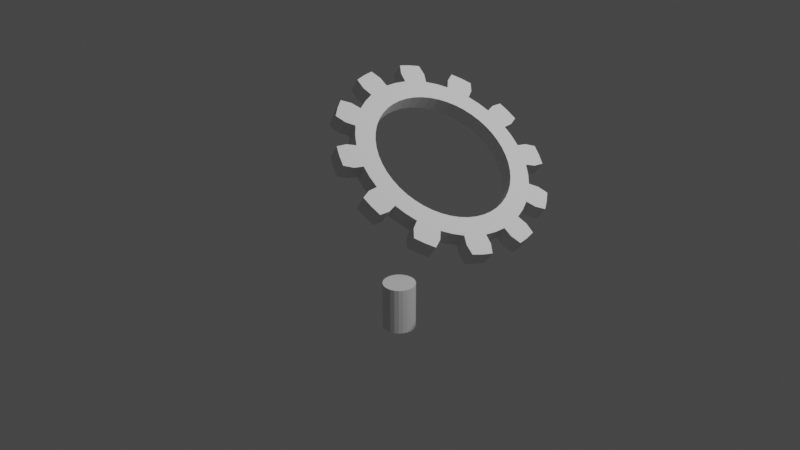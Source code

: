 # Source: 20210716_rigid_body_hinge_and_motor_linear_0001.blend  (saved by Blender 2.93.20; exported with 4.5.12 LTS)
import bpy
from mathutils import Matrix  # noqa: F401  (used for matrix-valued properties, if any)

bpy.ops.wm.read_factory_settings(use_empty=True)
scene = bpy.context.scene
scene.name = 'Scene'

# ---- collections
col_collection = bpy.data.collections.new('Collection'); scene.collection.children.link(col_collection)

# ---- world
world_world = bpy.data.worlds.new('World'); scene.world = world_world
world_world.use_nodes = True; world_world.node_tree.nodes.clear()
_N = world_world.node_tree.nodes; _L = world_world.node_tree.links
n0 = _N.new('ShaderNodeOutputWorld'); n0.name = 'World Output'; n0.location = (300, 300)
n1 = _N.new('ShaderNodeBackground'); n1.name = 'Background'; n1.location = (10, 300)
n1.inputs[0].default_value = (0.05088, 0.05088, 0.05088, 1.0)
_L.new(n1.outputs[0], n0.inputs[0])
n0.is_active_output = True
world_world.color = (0.05088, 0.05088, 0.05088)
world_world.use_sun_shadow = False
world_world.sun_shadow_jitter_overblur = 0.0

# ---- cameras
cam_camera = bpy.data.cameras.new('Camera')
cam_camera.clip_end = 100.0
cam_camera.ortho_scale = 7.314

# ---- lights
light_light = bpy.data.lights.new('Light', 'POINT')
light_light.transmission_factor = 0.0
light_light.energy = 1000.0
light_light.shadow_soft_size = 0.1
light_light.shadow_maximum_resolution = 0.006
light_light.use_absolute_resolution = True

# ---- meshes
me_gear = bpy.data.meshes.new('Gear')
me_gear.from_pydata([(-0.08109, 0.0, -0.7), (-0.08109, 0.09137, -0.694), (-0.08109, 0.1812, -0.6761), (-0.08109, 0.2679, -0.6467), (-0.08109, 0.0, -0.9), (-0.08109, 0.1175, -0.8923), (-0.08109, 0.2329, -0.8693), (-0.08109, 0.3444, -0.8315), (-0.08109, 0.1305, -0.9914), (-0.08109, 0.2588, -0.9659), (-0.08109, 0.3827, -0.9239), (-0.08109, 0.1796, -1.085), (-0.08109, 0.2847, -1.063), (-0.08109, 0.3871, -1.03), (0.08109, 0.0, -0.7), (0.08109, 0.09137, -0.694), (0.08109, 0.1812, -0.6761), (0.08109, 0.2679, -0.6467), (0.08109, 0.0, -0.9), (0.08109, 0.1175, -0.8923), (0.08109, 0.2329, -0.8693), (0.08109, 0.3444, -0.8315), (0.08109, 0.1305, -0.9914), (0.08109, 0.2588, -0.9659), (0.08109, 0.3827, -0.9239), (0.08109, 0.1796, -1.085), (0.08109, 0.2847, -1.063), (0.08109, 0.3871, -1.03), (-0.08109, 0.35, -0.6062), (-0.08109, 0.4261, -0.5553), (-0.08109, 0.495, -0.495), (-0.08109, 0.5553, -0.4261), (-0.08109, 0.45, -0.7794), (-0.08109, 0.5479, -0.714), (-0.08109, 0.6364, -0.6364), (-0.08109, 0.714, -0.5479), (-0.08109, 0.6088, -0.7934), (-0.08109, 0.7071, -0.7071), (-0.08109, 0.7934, -0.6088), (-0.08109, 0.6981, -0.8501), (-0.08109, 0.7778, -0.7778), (-0.08109, 0.8501, -0.6981), (0.08109, 0.35, -0.6062), (0.08109, 0.4261, -0.5553), (0.08109, 0.495, -0.495), (0.08109, 0.5553, -0.4261), (0.08109, 0.45, -0.7794), (0.08109, 0.5479, -0.714), (0.08109, 0.6364, -0.6364), (0.08109, 0.714, -0.5479), (0.08109, 0.6088, -0.7934), (0.08109, 0.7071, -0.7071), (0.08109, 0.7934, -0.6088), (0.08109, 0.6981, -0.8501), (0.08109, 0.7778, -0.7778), (0.08109, 0.8501, -0.6981), (-0.08109, 0.6062, -0.35), (-0.08109, 0.6467, -0.2679), (-0.08109, 0.6761, -0.1812), (-0.08109, 0.694, -0.09137), (-0.08109, 0.7794, -0.45), (-0.08109, 0.8315, -0.3444), (-0.08109, 0.8693, -0.2329), (-0.08109, 0.8923, -0.1175), (-0.08109, 0.9239, -0.3827), (-0.08109, 0.9659, -0.2588), (-0.08109, 0.9914, -0.1305), (-0.08109, 1.03, -0.3871), (-0.08109, 1.063, -0.2847), (-0.08109, 1.085, -0.1796), (0.08109, 0.6062, -0.35), (0.08109, 0.6467, -0.2679), (0.08109, 0.6761, -0.1812), (0.08109, 0.694, -0.09137), (0.08109, 0.7794, -0.45), (0.08109, 0.8315, -0.3444), (0.08109, 0.8693, -0.2329), (0.08109, 0.8923, -0.1175), (0.08109, 0.9239, -0.3827), (0.08109, 0.9659, -0.2588), (0.08109, 0.9914, -0.1305), (0.08109, 1.03, -0.3871), (0.08109, 1.063, -0.2847), (0.08109, 1.085, -0.1796), (-0.08109, 0.7, -6.122e-09), (-0.08109, 0.694, 0.09137), (-0.08109, 0.6761, 0.1812), (-0.08109, 0.6467, 0.2679), (-0.08109, 0.9, -6.122e-09), (-0.08109, 0.8923, 0.1175), (-0.08109, 0.8693, 0.2329), (-0.08109, 0.8315, 0.3444), (-0.08109, 0.9914, 0.1305), (-0.08109, 0.9659, 0.2588), (-0.08109, 0.9239, 0.3827), (-0.08109, 1.085, 0.1796), (-0.08109, 1.063, 0.2847), (-0.08109, 1.03, 0.3871), (0.08109, 0.7, 6.122e-09), (0.08109, 0.694, 0.09137), (0.08109, 0.6761, 0.1812), (0.08109, 0.6467, 0.2679), (0.08109, 0.9, 6.122e-09), (0.08109, 0.8923, 0.1175), (0.08109, 0.8693, 0.2329), (0.08109, 0.8315, 0.3444), (0.08109, 0.9914, 0.1305), (0.08109, 0.9659, 0.2588), (0.08109, 0.9239, 0.3827), (0.08109, 1.085, 0.1796), (0.08109, 1.063, 0.2847), (0.08109, 1.03, 0.3871), (-0.08109, 0.6062, 0.35), (-0.08109, 0.5553, 0.4261), (-0.08109, 0.495, 0.495), (-0.08109, 0.4261, 0.5553), (-0.08109, 0.7794, 0.45), (-0.08109, 0.714, 0.5479), (-0.08109, 0.6364, 0.6364), (-0.08109, 0.5479, 0.714), (-0.08109, 0.7934, 0.6088), (-0.08109, 0.7071, 0.7071), (-0.08109, 0.6088, 0.7934), (-0.08109, 0.8501, 0.6981), (-0.08109, 0.7778, 0.7778), (-0.08109, 0.6981, 0.8501), (0.08109, 0.6062, 0.35), (0.08109, 0.5553, 0.4261), (0.08109, 0.495, 0.495), (0.08109, 0.4261, 0.5553), (0.08109, 0.7794, 0.45), (0.08109, 0.714, 0.5479), (0.08109, 0.6364, 0.6364), (0.08109, 0.5479, 0.714), (0.08109, 0.7934, 0.6088), (0.08109, 0.7071, 0.7071), (0.08109, 0.6088, 0.7934), (0.08109, 0.8501, 0.6981), (0.08109, 0.7778, 0.7778), (0.08109, 0.6981, 0.8501), (-0.08109, 0.35, 0.6062), (-0.08109, 0.2679, 0.6467), (-0.08109, 0.1812, 0.6761), (-0.08109, 0.09137, 0.694), (-0.08109, 0.45, 0.7794), (-0.08109, 0.3444, 0.8315), (-0.08109, 0.2329, 0.8693), (-0.08109, 0.1175, 0.8923), (-0.08109, 0.3827, 0.9239), (-0.08109, 0.2588, 0.9659), (-0.08109, 0.1305, 0.9914), (-0.08109, 0.3871, 1.03), (-0.08109, 0.2847, 1.063), (-0.08109, 0.1796, 1.085), (0.08109, 0.35, 0.6062), (0.08109, 0.2679, 0.6467), (0.08109, 0.1812, 0.6761), (0.08109, 0.09137, 0.694), (0.08109, 0.45, 0.7794), (0.08109, 0.3444, 0.8315), (0.08109, 0.2329, 0.8693), (0.08109, 0.1175, 0.8923), (0.08109, 0.3827, 0.9239), (0.08109, 0.2588, 0.9659), (0.08109, 0.1305, 0.9914), (0.08109, 0.3871, 1.03), (0.08109, 0.2847, 1.063), (0.08109, 0.1796, 1.085), (-0.08109, 8.587e-17, 0.7), (-0.08109, -0.09137, 0.694), (-0.08109, -0.1812, 0.6761), (-0.08109, -0.2679, 0.6467), (-0.08109, 1.102e-16, 0.9), (-0.08109, -0.1175, 0.8923), (-0.08109, -0.2329, 0.8693), (-0.08109, -0.3444, 0.8315), (-0.08109, -0.1305, 0.9914), (-0.08109, -0.2588, 0.9659), (-0.08109, -0.3827, 0.9239), (-0.08109, -0.1796, 1.085), (-0.08109, -0.2847, 1.063), (-0.08109, -0.3871, 1.03), (0.08109, 8.587e-17, 0.7), (0.08109, -0.09137, 0.694), (0.08109, -0.1812, 0.6761), (0.08109, -0.2679, 0.6467), (0.08109, 1.102e-16, 0.9), (0.08109, -0.1175, 0.8923), (0.08109, -0.2329, 0.8693), (0.08109, -0.3444, 0.8315), (0.08109, -0.1305, 0.9914), (0.08109, -0.2588, 0.9659), (0.08109, -0.3827, 0.9239), (0.08109, -0.1796, 1.085), (0.08109, -0.2847, 1.063), (0.08109, -0.3871, 1.03), (-0.08109, -0.35, 0.6062), (-0.08109, -0.4261, 0.5553), (-0.08109, -0.495, 0.495), (-0.08109, -0.5553, 0.4261), (-0.08109, -0.45, 0.7794), (-0.08109, -0.5479, 0.714), (-0.08109, -0.6364, 0.6364), (-0.08109, -0.714, 0.5479), (-0.08109, -0.6088, 0.7934), (-0.08109, -0.7071, 0.7071), (-0.08109, -0.7934, 0.6088), (-0.08109, -0.6981, 0.8501), (-0.08109, -0.7778, 0.7778), (-0.08109, -0.8501, 0.6981), (0.08109, -0.35, 0.6062), (0.08109, -0.4261, 0.5553), (0.08109, -0.495, 0.495), (0.08109, -0.5553, 0.4261), (0.08109, -0.45, 0.7794), (0.08109, -0.5479, 0.714), (0.08109, -0.6364, 0.6364), (0.08109, -0.714, 0.5479), (0.08109, -0.6088, 0.7934), (0.08109, -0.7071, 0.7071), (0.08109, -0.7934, 0.6088), (0.08109, -0.6981, 0.8501), (0.08109, -0.7778, 0.7778), (0.08109, -0.8501, 0.6981), (-0.08109, -0.6062, 0.35), (-0.08109, -0.6467, 0.2679), (-0.08109, -0.6761, 0.1812), (-0.08109, -0.694, 0.09137), (-0.08109, -0.7794, 0.45), (-0.08109, -0.8315, 0.3444), (-0.08109, -0.8693, 0.2329), (-0.08109, -0.8923, 0.1175), (-0.08109, -0.9239, 0.3827), (-0.08109, -0.9659, 0.2588), (-0.08109, -0.9914, 0.1305), (-0.08109, -1.03, 0.3871), (-0.08109, -1.063, 0.2847), (-0.08109, -1.085, 0.1796), (0.08109, -0.6062, 0.35), (0.08109, -0.6467, 0.2679), (0.08109, -0.6761, 0.1812), (0.08109, -0.694, 0.09137), (0.08109, -0.7794, 0.45), (0.08109, -0.8315, 0.3444), (0.08109, -0.8693, 0.2329), (0.08109, -0.8923, 0.1175), (0.08109, -0.9239, 0.3827), (0.08109, -0.9659, 0.2588), (0.08109, -0.9914, 0.1305), (0.08109, -1.03, 0.3871), (0.08109, -1.063, 0.2847), (0.08109, -1.085, 0.1796), (-0.08109, -0.7, -6.122e-09), (-0.08109, -0.694, -0.09137), (-0.08109, -0.6761, -0.1812), (-0.08109, -0.6467, -0.2679), (-0.08109, -0.9, -6.122e-09), (-0.08109, -0.8923, -0.1175), (-0.08109, -0.8693, -0.2329), (-0.08109, -0.8315, -0.3444), (-0.08109, -0.9914, -0.1305), (-0.08109, -0.9659, -0.2588), (-0.08109, -0.9239, -0.3827), (-0.08109, -1.085, -0.1796), (-0.08109, -1.063, -0.2847), (-0.08109, -1.03, -0.3871), (0.08109, -0.7, 6.122e-09), (0.08109, -0.694, -0.09137), (0.08109, -0.6761, -0.1812), (0.08109, -0.6467, -0.2679), (0.08109, -0.9, 6.122e-09), (0.08109, -0.8923, -0.1175), (0.08109, -0.8693, -0.2329), (0.08109, -0.8315, -0.3444), (0.08109, -0.9914, -0.1305), (0.08109, -0.9659, -0.2588), (0.08109, -0.9239, -0.3827), (0.08109, -1.085, -0.1796), (0.08109, -1.063, -0.2847), (0.08109, -1.03, -0.3871), (-0.08109, -0.6062, -0.35), (-0.08109, -0.5553, -0.4261), (-0.08109, -0.495, -0.495), (-0.08109, -0.4261, -0.5553), (-0.08109, -0.7794, -0.45), (-0.08109, -0.714, -0.5479), (-0.08109, -0.6364, -0.6364), (-0.08109, -0.5479, -0.714), (-0.08109, -0.7934, -0.6088), (-0.08109, -0.7071, -0.7071), (-0.08109, -0.6088, -0.7934), (-0.08109, -0.8501, -0.6981), (-0.08109, -0.7778, -0.7778), (-0.08109, -0.6981, -0.8501), (0.08109, -0.6062, -0.35), (0.08109, -0.5553, -0.4261), (0.08109, -0.495, -0.495), (0.08109, -0.4261, -0.5553), (0.08109, -0.7794, -0.45), (0.08109, -0.714, -0.5479), (0.08109, -0.6364, -0.6364), (0.08109, -0.5479, -0.714), (0.08109, -0.7934, -0.6088), (0.08109, -0.7071, -0.7071), (0.08109, -0.6088, -0.7934), (0.08109, -0.8501, -0.6981), (0.08109, -0.7778, -0.7778), (0.08109, -0.6981, -0.8501), (-0.08109, -0.35, -0.6062), (-0.08109, -0.2679, -0.6467), (-0.08109, -0.1812, -0.6761), (-0.08109, -0.09137, -0.694), (-0.08109, -0.45, -0.7794), (-0.08109, -0.3444, -0.8315), (-0.08109, -0.2329, -0.8693), (-0.08109, -0.1175, -0.8923), (-0.08109, -0.3827, -0.9239), (-0.08109, -0.2588, -0.9659), (-0.08109, -0.1305, -0.9914), (-0.08109, -0.3871, -1.03), (-0.08109, -0.2847, -1.063), (-0.08109, -0.1796, -1.085), (0.08109, -0.35, -0.6062), (0.08109, -0.2679, -0.6467), (0.08109, -0.1812, -0.6761), (0.08109, -0.09137, -0.694), (0.08109, -0.45, -0.7794), (0.08109, -0.3444, -0.8315), (0.08109, -0.2329, -0.8693), (0.08109, -0.1175, -0.8923), (0.08109, -0.3827, -0.9239), (0.08109, -0.2588, -0.9659), (0.08109, -0.1305, -0.9914), (0.08109, -0.3871, -1.03), (0.08109, -0.2847, -1.063), (0.08109, -0.1796, -1.085)], [], [(4, 0, 1, 5), (5, 1, 2, 6), (6, 2, 3, 7), (8, 5, 6, 9), (9, 6, 7, 10), (11, 8, 9, 12), (12, 9, 10, 13), (14, 18, 19, 15), (15, 19, 20, 16), (16, 20, 21, 17), (19, 22, 23, 20), (20, 23, 24, 21), (22, 25, 26, 23), (23, 26, 27, 24), (18, 4, 5, 19), (19, 5, 8, 22), (22, 8, 11, 25), (25, 11, 12, 26), (26, 12, 13, 27), (27, 13, 10, 24), (24, 10, 7, 21), (32, 28, 29, 33), (33, 29, 30, 34), (34, 30, 31, 35), (36, 33, 34, 37), (37, 34, 35, 38), (39, 36, 37, 40), (40, 37, 38, 41), (42, 46, 47, 43), (43, 47, 48, 44), (44, 48, 49, 45), (47, 50, 51, 48), (48, 51, 52, 49), (50, 53, 54, 51), (51, 54, 55, 52), (46, 32, 33, 47), (47, 33, 36, 50), (50, 36, 39, 53), (53, 39, 40, 54), (54, 40, 41, 55), (55, 41, 38, 52), (52, 38, 35, 49), (3, 28, 32, 7), (7, 32, 46, 21), (21, 46, 42, 17), (60, 56, 57, 61), (61, 57, 58, 62), (62, 58, 59, 63), (64, 61, 62, 65), (65, 62, 63, 66), (67, 64, 65, 68), (68, 65, 66, 69), (70, 74, 75, 71), (71, 75, 76, 72), (72, 76, 77, 73), (75, 78, 79, 76), (76, 79, 80, 77), (78, 81, 82, 79), (79, 82, 83, 80), (74, 60, 61, 75), (75, 61, 64, 78), (78, 64, 67, 81), (81, 67, 68, 82), (82, 68, 69, 83), (83, 69, 66, 80), (80, 66, 63, 77), (31, 56, 60, 35), (35, 60, 74, 49), (49, 74, 70, 45), (88, 84, 85, 89), (89, 85, 86, 90), (90, 86, 87, 91), (92, 89, 90, 93), (93, 90, 91, 94), (95, 92, 93, 96), (96, 93, 94, 97), (98, 102, 103, 99), (99, 103, 104, 100), (100, 104, 105, 101), (103, 106, 107, 104), (104, 107, 108, 105), (106, 109, 110, 107), (107, 110, 111, 108), (102, 88, 89, 103), (103, 89, 92, 106), (106, 92, 95, 109), (109, 95, 96, 110), (110, 96, 97, 111), (111, 97, 94, 108), (108, 94, 91, 105), (59, 84, 88, 63), (63, 88, 102, 77), (77, 102, 98, 73), (116, 112, 113, 117), (117, 113, 114, 118), (118, 114, 115, 119), (120, 117, 118, 121), (121, 118, 119, 122), (123, 120, 121, 124), (124, 121, 122, 125), (126, 130, 131, 127), (127, 131, 132, 128), (128, 132, 133, 129), (131, 134, 135, 132), (132, 135, 136, 133), (134, 137, 138, 135), (135, 138, 139, 136), (130, 116, 117, 131), (131, 117, 120, 134), (134, 120, 123, 137), (137, 123, 124, 138), (138, 124, 125, 139), (139, 125, 122, 136), (136, 122, 119, 133), (87, 112, 116, 91), (91, 116, 130, 105), (105, 130, 126, 101), (144, 140, 141, 145), (145, 141, 142, 146), (146, 142, 143, 147), (148, 145, 146, 149), (149, 146, 147, 150), (151, 148, 149, 152), (152, 149, 150, 153), (154, 158, 159, 155), (155, 159, 160, 156), (156, 160, 161, 157), (159, 162, 163, 160), (160, 163, 164, 161), (162, 165, 166, 163), (163, 166, 167, 164), (158, 144, 145, 159), (159, 145, 148, 162), (162, 148, 151, 165), (165, 151, 152, 166), (166, 152, 153, 167), (167, 153, 150, 164), (164, 150, 147, 161), (115, 140, 144, 119), (119, 144, 158, 133), (133, 158, 154, 129), (172, 168, 169, 173), (173, 169, 170, 174), (174, 170, 171, 175), (176, 173, 174, 177), (177, 174, 175, 178), (179, 176, 177, 180), (180, 177, 178, 181), (182, 186, 187, 183), (183, 187, 188, 184), (184, 188, 189, 185), (187, 190, 191, 188), (188, 191, 192, 189), (190, 193, 194, 191), (191, 194, 195, 192), (186, 172, 173, 187), (187, 173, 176, 190), (190, 176, 179, 193), (193, 179, 180, 194), (194, 180, 181, 195), (195, 181, 178, 192), (192, 178, 175, 189), (143, 168, 172, 147), (147, 172, 186, 161), (161, 186, 182, 157), (200, 196, 197, 201), (201, 197, 198, 202), (202, 198, 199, 203), (204, 201, 202, 205), (205, 202, 203, 206), (207, 204, 205, 208), (208, 205, 206, 209), (210, 214, 215, 211), (211, 215, 216, 212), (212, 216, 217, 213), (215, 218, 219, 216), (216, 219, 220, 217), (218, 221, 222, 219), (219, 222, 223, 220), (214, 200, 201, 215), (215, 201, 204, 218), (218, 204, 207, 221), (221, 207, 208, 222), (222, 208, 209, 223), (223, 209, 206, 220), (220, 206, 203, 217), (171, 196, 200, 175), (175, 200, 214, 189), (189, 214, 210, 185), (228, 224, 225, 229), (229, 225, 226, 230), (230, 226, 227, 231), (232, 229, 230, 233), (233, 230, 231, 234), (235, 232, 233, 236), (236, 233, 234, 237), (238, 242, 243, 239), (239, 243, 244, 240), (240, 244, 245, 241), (243, 246, 247, 244), (244, 247, 248, 245), (246, 249, 250, 247), (247, 250, 251, 248), (242, 228, 229, 243), (243, 229, 232, 246), (246, 232, 235, 249), (249, 235, 236, 250), (250, 236, 237, 251), (251, 237, 234, 248), (248, 234, 231, 245), (199, 224, 228, 203), (203, 228, 242, 217), (217, 242, 238, 213), (256, 252, 253, 257), (257, 253, 254, 258), (258, 254, 255, 259), (260, 257, 258, 261), (261, 258, 259, 262), (263, 260, 261, 264), (264, 261, 262, 265), (266, 270, 271, 267), (267, 271, 272, 268), (268, 272, 273, 269), (271, 274, 275, 272), (272, 275, 276, 273), (274, 277, 278, 275), (275, 278, 279, 276), (270, 256, 257, 271), (271, 257, 260, 274), (274, 260, 263, 277), (277, 263, 264, 278), (278, 264, 265, 279), (279, 265, 262, 276), (276, 262, 259, 273), (227, 252, 256, 231), (231, 256, 270, 245), (245, 270, 266, 241), (284, 280, 281, 285), (285, 281, 282, 286), (286, 282, 283, 287), (288, 285, 286, 289), (289, 286, 287, 290), (291, 288, 289, 292), (292, 289, 290, 293), (294, 298, 299, 295), (295, 299, 300, 296), (296, 300, 301, 297), (299, 302, 303, 300), (300, 303, 304, 301), (302, 305, 306, 303), (303, 306, 307, 304), (298, 284, 285, 299), (299, 285, 288, 302), (302, 288, 291, 305), (305, 291, 292, 306), (306, 292, 293, 307), (307, 293, 290, 304), (304, 290, 287, 301), (255, 280, 284, 259), (259, 284, 298, 273), (273, 298, 294, 269), (312, 308, 309, 313), (313, 309, 310, 314), (314, 310, 311, 315), (316, 313, 314, 317), (317, 314, 315, 318), (319, 316, 317, 320), (320, 317, 318, 321), (322, 326, 327, 323), (323, 327, 328, 324), (324, 328, 329, 325), (327, 330, 331, 328), (328, 331, 332, 329), (330, 333, 334, 331), (331, 334, 335, 332), (326, 312, 313, 327), (327, 313, 316, 330), (330, 316, 319, 333), (333, 319, 320, 334), (334, 320, 321, 335), (335, 321, 318, 332), (332, 318, 315, 329), (283, 308, 312, 287), (287, 312, 326, 301), (301, 326, 322, 297), (311, 0, 4, 315), (315, 4, 18, 329), (329, 18, 14, 325), (15, 16, 2, 1), (16, 17, 3, 2), (17, 42, 28, 3), (42, 43, 29, 28), (43, 44, 30, 29), (44, 45, 31, 30), (45, 70, 56, 31), (70, 71, 57, 56), (71, 72, 58, 57), (72, 73, 59, 58), (73, 98, 84, 59), (98, 99, 85, 84), (99, 100, 86, 85), (100, 101, 87, 86), (101, 126, 112, 87), (126, 127, 113, 112), (127, 128, 114, 113), (128, 129, 115, 114), (129, 154, 140, 115), (154, 155, 141, 140), (155, 156, 142, 141), (156, 157, 143, 142), (157, 182, 168, 143), (182, 183, 169, 168), (183, 184, 170, 169), (184, 185, 171, 170), (185, 210, 196, 171), (210, 211, 197, 196), (211, 212, 198, 197), (212, 213, 199, 198), (213, 238, 224, 199), (238, 239, 225, 224), (239, 240, 226, 225), (240, 241, 227, 226), (241, 266, 252, 227), (266, 267, 253, 252), (267, 268, 254, 253), (268, 269, 255, 254), (269, 294, 280, 255), (294, 295, 281, 280), (295, 296, 282, 281), (296, 297, 283, 282), (297, 322, 308, 283), (322, 323, 309, 308), (323, 324, 310, 309), (324, 325, 311, 310), (325, 14, 0, 311), (14, 15, 1, 0)])
me_gear.use_remesh_fix_poles = True
me_gear.use_remesh_preserve_attributes = False
me_gear.update()
me_cylinder_001 = bpy.data.meshes.new('Cylinder.001')
me_cylinder_001.from_pydata([(0.0, 1.0, -1.0), (0.0, 1.0, 1.0), (0.2588, 0.9659, -1.0), (0.2588, 0.9659, 1.0), (0.5, 0.866, -1.0), (0.5, 0.866, 1.0), (0.7071, 0.7071, -1.0), (0.7071, 0.7071, 1.0), (0.866, 0.5, -1.0), (0.866, 0.5, 1.0), (0.9659, 0.2588, -1.0), (0.9659, 0.2588, 1.0), (1.0, -4.371e-08, -1.0), (1.0, -4.371e-08, 1.0), (0.9659, -0.2588, -1.0), (0.9659, -0.2588, 1.0), (0.866, -0.5, -1.0), (0.866, -0.5, 1.0), (0.7071, -0.7071, -1.0), (0.7071, -0.7071, 1.0), (0.5, -0.866, -1.0), (0.5, -0.866, 1.0), (0.2588, -0.9659, -1.0), (0.2588, -0.9659, 1.0), (-8.742e-08, -1.0, -1.0), (-8.742e-08, -1.0, 1.0), (-0.2588, -0.9659, -1.0), (-0.2588, -0.9659, 1.0), (-0.5, -0.866, -1.0), (-0.5, -0.866, 1.0), (-0.7071, -0.7071, -1.0), (-0.7071, -0.7071, 1.0), (-0.866, -0.5, -1.0), (-0.866, -0.5, 1.0), (-0.9659, -0.2588, -1.0), (-0.9659, -0.2588, 1.0), (-1.0, 1.192e-08, -1.0), (-1.0, 1.192e-08, 1.0), (-0.9659, 0.2588, -1.0), (-0.9659, 0.2588, 1.0), (-0.866, 0.5, -1.0), (-0.866, 0.5, 1.0), (-0.7071, 0.7071, -1.0), (-0.7071, 0.7071, 1.0), (-0.5, 0.866, -1.0), (-0.5, 0.866, 1.0), (-0.2588, 0.9659, -1.0), (-0.2588, 0.9659, 1.0)], [], [(0, 1, 3, 2), (2, 3, 5, 4), (4, 5, 7, 6), (6, 7, 9, 8), (8, 9, 11, 10), (10, 11, 13, 12), (12, 13, 15, 14), (14, 15, 17, 16), (16, 17, 19, 18), (18, 19, 21, 20), (20, 21, 23, 22), (22, 23, 25, 24), (24, 25, 27, 26), (26, 27, 29, 28), (28, 29, 31, 30), (30, 31, 33, 32), (32, 33, 35, 34), (34, 35, 37, 36), (36, 37, 39, 38), (38, 39, 41, 40), (40, 41, 43, 42), (42, 43, 45, 44), (3, 1, 47, 45, 43, 41, 39, 37, 35, 33, 31, 29, 27, 25, 23, 21, 19, 17, 15, 13, 11, 9, 7, 5), (44, 45, 47, 46), (46, 47, 1, 0), (0, 2, 4, 6, 8, 10, 12, 14, 16, 18, 20, 22, 24, 26, 28, 30, 32, 34, 36, 38, 40, 42, 44, 46)])
_uv = me_cylinder_001.uv_layers.new(name='UVMap')
_uv.uv.foreach_set('vector', [1.0, 0.5, 1.0, 1.0, 0.9583, 1.0, 0.9583, 0.5, 0.9583, 0.5, 0.9583, 1.0, 0.9167, 1.0, 0.9167, 0.5, 0.9167, 0.5, 0.9167, 1.0, 0.875, 1.0, 0.875, 0.5, 0.875, 0.5, 0.875, 1.0, 0.8333, 1.0, 0.8333, 0.5, 0.8333, 0.5, 0.8333, 1.0, 0.7917, 1.0, 0.7917, 0.5, 0.7917, 0.5, 0.7917, 1.0, 0.75, 1.0, 0.75, 0.5, 0.75, 0.5, 0.75, 1.0, 0.7083, 1.0, 0.7083, 0.5, 0.7083, 0.5, 0.7083, 1.0, 0.6667, 1.0, 0.6667, 0.5, 0.6667, 0.5, 0.6667, 1.0, 0.625, 1.0, 0.625, 0.5, 0.625, 0.5, 0.625, 1.0, 0.5833, 1.0, 0.5833, 0.5, 0.5833, 0.5, 0.5833, 1.0, 0.5417, 1.0, 0.5417, 0.5, 0.5417, 0.5, 0.5417, 1.0, 0.5, 1.0, 0.5, 0.5, 0.5, 0.5, 0.5, 1.0, 0.4583, 1.0, 0.4583, 0.5, 0.4583, 0.5, 0.4583, 1.0, 0.4167, 1.0, 0.4167, 0.5, 0.4167, 0.5, 0.4167, 1.0, 0.375, 1.0, 0.375, 0.5, 0.375, 0.5, 0.375, 1.0, 0.3333, 1.0, 0.3333, 0.5, 0.3333, 0.5, 0.3333, 1.0, 0.2917, 1.0, 0.2917, 0.5, 0.2917, 0.5, 0.2917, 1.0, 0.25, 1.0, 0.25, 0.5, 0.25, 0.5, 0.25, 1.0, 0.2083, 1.0, 0.2083, 0.5, 0.2083, 0.5, 0.2083, 1.0, 0.1667, 1.0, 0.1667, 0.5, 0.1667, 0.5, 0.1667, 1.0, 0.125, 1.0, 0.125, 0.5, 0.125, 0.5, 0.125, 1.0, 0.08333, 1.0, 0.08333, 0.5, 0.3121, 0.4818, 0.25, 0.49, 0.1879, 0.4818, 0.13, 0.4578, 0.08029, 0.4197, 0.04215, 0.37, 0.01818, 0.3121, 0.01, 0.25, 0.01818, 0.1879, 0.04215, 0.13, 0.08029, 0.08029, 0.13, 0.04215, 0.1879, 0.01818, 0.25, 0.01, 0.3121, 0.01818, 0.37, 0.04215, 0.4197, 0.08029, 0.4578, 0.13, 0.4818, 0.1879, 0.49, 0.25, 0.4818, 0.3121, 0.4578, 0.37, 0.4197, 0.4197, 0.37, 0.4578, 0.08333, 0.5, 0.08333, 1.0, 0.04167, 1.0, 0.04167, 0.5, 0.04167, 0.5, 0.04167, 1.0, -1.863e-07, 1.0, -1.863e-07, 0.5, 0.75, 0.49, 0.8121, 0.4818, 0.87, 0.4578, 0.9197, 0.4197, 0.9578, 0.37, 0.9818, 0.3121, 0.99, 0.25, 0.9818, 0.1879, 0.9578, 0.13, 0.9197, 0.08029, 0.87, 0.04215, 0.8121, 0.01818, 0.75, 0.01, 0.6879, 0.01818, 0.63, 0.04215, 0.5803, 0.08029, 0.5422, 0.13, 0.5182, 0.1879, 0.51, 0.25, 0.5182, 0.3121, 0.5422, 0.37, 0.5803, 0.4197, 0.63, 0.4578, 0.6879, 0.4818])
me_cylinder_001.use_remesh_fix_poles = True
me_cylinder_001.use_remesh_preserve_attributes = False
me_cylinder_001.update()

# ---- objects
ob_light = bpy.data.objects.new('Light', light_light)
ob_camera = bpy.data.objects.new('Camera', cam_camera)
ob_gear = bpy.data.objects.new('Gear', me_gear)
ob_cylinder = bpy.data.objects.new('Cylinder', me_cylinder_001)
ob_empty = bpy.data.objects.new('Empty', None)

# ---- transforms, parenting, visibility, modifiers, constraints
ob_light.location = (4.076, 1.005, 5.904)
ob_light.rotation_euler = (0.6503, 0.05522, 1.866)
ob_light.lock_rotations_4d = False
ob_light.empty_display_type = 'ARROWS'
ob_light.color = (0.0, 0.0, 0.0, 0.0)
ob_light.lineart.crease_threshold = 0.0
ob_camera.location = (7.359, -6.926, 4.958)
ob_camera.rotation_euler = (1.109, 0.0, 0.8149)
ob_camera.lock_rotations_4d = False
ob_camera.empty_display_type = 'ARROWS'
ob_camera.color = (0.0, 0.0, 0.0, 0.0)
ob_camera.display_type = 'WIRE'
ob_camera.lineart.crease_threshold = 0.0
ob_gear.location = (0.5736, 8.05e-16, 0.8192)
ob_gear.rotation_euler = (-1.64, -0.9599, 0.0)
_vg = ob_gear.vertex_groups.new(name='Tips')
_vg = ob_gear.vertex_groups.new(name='Valleys')
ob_cylinder.location = (0.0, 0.0, -1.0)
ob_cylinder.scale = (0.1757, 0.1757, 0.2568)
ob_cylinder.show_axis = True
ob_empty.location = (0.0, 0.0, 0.0)
ob_empty.rotation_euler = (-0.0, -1.571, 0.0)
ob_empty.show_axis = True

# ---- collection membership
col_collection.objects.link(ob_light)
col_collection.objects.link(ob_camera)
col_collection.objects.link(ob_gear)
col_collection.objects.link(ob_cylinder)
col_collection.objects.link(ob_empty)

# ---- scene / render settings (as saved in the file)
scene.camera = ob_camera
scene.frame_start = 1; scene.frame_end = 250; scene.frame_set(1)
scene.render.engine = 'BLENDER_EEVEE_NEXT'
scene.cycles.use_denoising = False
scene.cycles.samples = 128
scene.cycles.sampling_pattern = 'TABULATED_SOBOL'
scene.cycles.use_adaptive_sampling = False
scene.cycles.use_light_tree = False
scene.view_settings.view_transform = 'Filmic'
bpy.context.view_layer.update()
